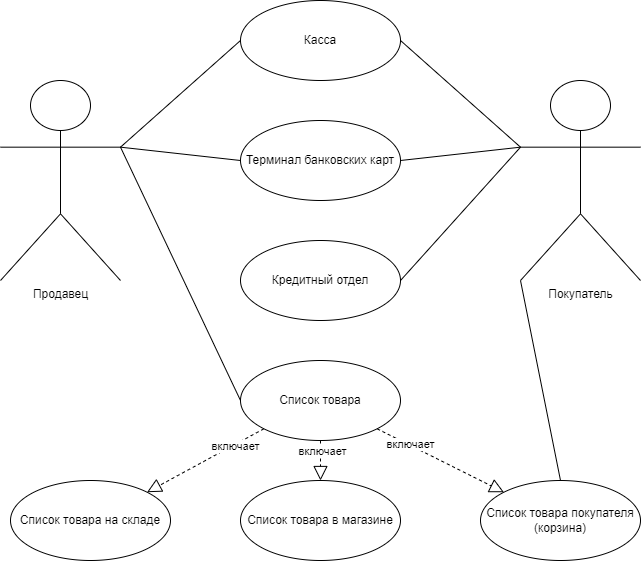

The diagram above was exported from draw.io. Its source (the exported page's mxGraphModel, read from the mxfile embedded in the PNG):
<mxGraphModel dx="1422" dy="786" grid="1" gridSize="10" guides="1" tooltips="1" connect="1" arrows="1" fold="1" page="1" pageScale="1" pageWidth="827" pageHeight="1169" math="0" shadow="0">
  <root>
    <mxCell id="F13vdwviY93tgcHMOZ2q-0" />
    <mxCell id="F13vdwviY93tgcHMOZ2q-1" parent="F13vdwviY93tgcHMOZ2q-0" />
    <mxCell id="epzMW-yRPd5iYCz0tOVi-0" value="Продавец" style="shape=umlActor;verticalLabelPosition=bottom;verticalAlign=top;html=1;" vertex="1" parent="F13vdwviY93tgcHMOZ2q-1">
      <mxGeometry x="80" y="160" width="120" height="200" as="geometry" />
    </mxCell>
    <mxCell id="epzMW-yRPd5iYCz0tOVi-1" value="Покупатель" style="shape=umlActor;verticalLabelPosition=bottom;verticalAlign=top;html=1;" vertex="1" parent="F13vdwviY93tgcHMOZ2q-1">
      <mxGeometry x="600" y="160" width="120" height="200" as="geometry" />
    </mxCell>
    <mxCell id="epzMW-yRPd5iYCz0tOVi-2" value="Касса" style="ellipse;whiteSpace=wrap;html=1;" vertex="1" parent="F13vdwviY93tgcHMOZ2q-1">
      <mxGeometry x="320" y="80" width="160" height="80" as="geometry" />
    </mxCell>
    <mxCell id="epzMW-yRPd5iYCz0tOVi-3" value="Терминал банковских карт" style="ellipse;whiteSpace=wrap;html=1;" vertex="1" parent="F13vdwviY93tgcHMOZ2q-1">
      <mxGeometry x="320" y="200" width="160" height="80" as="geometry" />
    </mxCell>
    <mxCell id="epzMW-yRPd5iYCz0tOVi-4" value="Кредитный отдел" style="ellipse;whiteSpace=wrap;html=1;" vertex="1" parent="F13vdwviY93tgcHMOZ2q-1">
      <mxGeometry x="320" y="320" width="160" height="80" as="geometry" />
    </mxCell>
    <mxCell id="epzMW-yRPd5iYCz0tOVi-5" value="Список товара" style="ellipse;whiteSpace=wrap;html=1;" vertex="1" parent="F13vdwviY93tgcHMOZ2q-1">
      <mxGeometry x="320" y="440" width="160" height="80" as="geometry" />
    </mxCell>
    <mxCell id="epzMW-yRPd5iYCz0tOVi-7" value="" style="endArrow=none;html=1;rounded=0;exitX=1;exitY=0.3333333333333333;exitDx=0;exitDy=0;exitPerimeter=0;entryX=0;entryY=0.5;entryDx=0;entryDy=0;" edge="1" parent="F13vdwviY93tgcHMOZ2q-1" source="epzMW-yRPd5iYCz0tOVi-0" target="epzMW-yRPd5iYCz0tOVi-2">
      <mxGeometry relative="1" as="geometry">
        <mxPoint x="110" y="460" as="sourcePoint" />
        <mxPoint x="270" y="460" as="targetPoint" />
      </mxGeometry>
    </mxCell>
    <mxCell id="epzMW-yRPd5iYCz0tOVi-10" value="" style="endArrow=none;html=1;rounded=0;exitX=1;exitY=0.3333333333333333;exitDx=0;exitDy=0;exitPerimeter=0;entryX=0;entryY=0.5;entryDx=0;entryDy=0;" edge="1" parent="F13vdwviY93tgcHMOZ2q-1" source="epzMW-yRPd5iYCz0tOVi-0" target="epzMW-yRPd5iYCz0tOVi-3">
      <mxGeometry relative="1" as="geometry">
        <mxPoint x="210" y="236.66666666666663" as="sourcePoint" />
        <mxPoint x="330" y="130" as="targetPoint" />
      </mxGeometry>
    </mxCell>
    <mxCell id="epzMW-yRPd5iYCz0tOVi-13" value="" style="endArrow=none;html=1;rounded=0;exitX=1;exitY=0.3333333333333333;exitDx=0;exitDy=0;exitPerimeter=0;entryX=0;entryY=0.5;entryDx=0;entryDy=0;" edge="1" parent="F13vdwviY93tgcHMOZ2q-1" source="epzMW-yRPd5iYCz0tOVi-0" target="epzMW-yRPd5iYCz0tOVi-5">
      <mxGeometry relative="1" as="geometry">
        <mxPoint x="210" y="236.66666666666663" as="sourcePoint" />
        <mxPoint x="330" y="250" as="targetPoint" />
      </mxGeometry>
    </mxCell>
    <mxCell id="epzMW-yRPd5iYCz0tOVi-16" value="" style="endArrow=none;html=1;rounded=0;exitX=0;exitY=0.3333333333333333;exitDx=0;exitDy=0;exitPerimeter=0;entryX=1;entryY=0.5;entryDx=0;entryDy=0;" edge="1" parent="F13vdwviY93tgcHMOZ2q-1" source="epzMW-yRPd5iYCz0tOVi-1" target="epzMW-yRPd5iYCz0tOVi-2">
      <mxGeometry relative="1" as="geometry">
        <mxPoint x="220" y="246.66666666666663" as="sourcePoint" />
        <mxPoint x="340" y="260" as="targetPoint" />
      </mxGeometry>
    </mxCell>
    <mxCell id="epzMW-yRPd5iYCz0tOVi-19" value="" style="endArrow=none;html=1;rounded=0;entryX=1;entryY=0.5;entryDx=0;entryDy=0;exitX=0;exitY=0.3333333333333333;exitDx=0;exitDy=0;exitPerimeter=0;" edge="1" parent="F13vdwviY93tgcHMOZ2q-1" source="epzMW-yRPd5iYCz0tOVi-1" target="epzMW-yRPd5iYCz0tOVi-3">
      <mxGeometry relative="1" as="geometry">
        <mxPoint x="600" y="230" as="sourcePoint" />
        <mxPoint x="350" y="270" as="targetPoint" />
      </mxGeometry>
    </mxCell>
    <mxCell id="epzMW-yRPd5iYCz0tOVi-22" value="" style="endArrow=none;html=1;rounded=0;entryX=1;entryY=0.5;entryDx=0;entryDy=0;exitX=0;exitY=0.3333333333333333;exitDx=0;exitDy=0;exitPerimeter=0;" edge="1" parent="F13vdwviY93tgcHMOZ2q-1" source="epzMW-yRPd5iYCz0tOVi-1" target="epzMW-yRPd5iYCz0tOVi-4">
      <mxGeometry relative="1" as="geometry">
        <mxPoint x="600" y="230" as="sourcePoint" />
        <mxPoint x="360" y="280" as="targetPoint" />
      </mxGeometry>
    </mxCell>
    <mxCell id="epzMW-yRPd5iYCz0tOVi-25" value="Список товара на складе" style="ellipse;whiteSpace=wrap;html=1;" vertex="1" parent="F13vdwviY93tgcHMOZ2q-1">
      <mxGeometry x="90" y="560" width="160" height="80" as="geometry" />
    </mxCell>
    <mxCell id="epzMW-yRPd5iYCz0tOVi-26" value="Список товара в магазине" style="ellipse;whiteSpace=wrap;html=1;" vertex="1" parent="F13vdwviY93tgcHMOZ2q-1">
      <mxGeometry x="320" y="560" width="160" height="80" as="geometry" />
    </mxCell>
    <mxCell id="epzMW-yRPd5iYCz0tOVi-27" value="Список товара покупателя (корзина)" style="ellipse;whiteSpace=wrap;html=1;" vertex="1" parent="F13vdwviY93tgcHMOZ2q-1">
      <mxGeometry x="560" y="560" width="160" height="80" as="geometry" />
    </mxCell>
    <mxCell id="epzMW-yRPd5iYCz0tOVi-34" value="" style="endArrow=block;dashed=1;endFill=0;endSize=12;html=1;rounded=0;exitX=0;exitY=1;exitDx=0;exitDy=0;entryX=1;entryY=0;entryDx=0;entryDy=0;" edge="1" parent="F13vdwviY93tgcHMOZ2q-1" source="epzMW-yRPd5iYCz0tOVi-5" target="epzMW-yRPd5iYCz0tOVi-25">
      <mxGeometry width="160" relative="1" as="geometry">
        <mxPoint x="150" y="730" as="sourcePoint" />
        <mxPoint x="310" y="730" as="targetPoint" />
      </mxGeometry>
    </mxCell>
    <mxCell id="epzMW-yRPd5iYCz0tOVi-35" value="включает" style="edgeLabel;html=1;align=center;verticalAlign=middle;resizable=0;points=[];" vertex="1" connectable="0" parent="epzMW-yRPd5iYCz0tOVi-34">
      <mxGeometry x="-0.4875" y="1" relative="1" as="geometry">
        <mxPoint as="offset" />
      </mxGeometry>
    </mxCell>
    <mxCell id="epzMW-yRPd5iYCz0tOVi-37" value="" style="endArrow=block;dashed=1;endFill=0;endSize=12;html=1;rounded=0;exitX=0.5;exitY=1;exitDx=0;exitDy=0;entryX=0.5;entryY=0;entryDx=0;entryDy=0;" edge="1" parent="F13vdwviY93tgcHMOZ2q-1" source="epzMW-yRPd5iYCz0tOVi-5" target="epzMW-yRPd5iYCz0tOVi-26">
      <mxGeometry width="160" relative="1" as="geometry">
        <mxPoint x="353.4314575050762" y="518.2842712474619" as="sourcePoint" />
        <mxPoint x="236.5685424949238" y="581.7157287525381" as="targetPoint" />
      </mxGeometry>
    </mxCell>
    <mxCell id="epzMW-yRPd5iYCz0tOVi-38" value="включает" style="edgeLabel;html=1;align=center;verticalAlign=middle;resizable=0;points=[];" vertex="1" connectable="0" parent="epzMW-yRPd5iYCz0tOVi-37">
      <mxGeometry x="-0.4875" y="1" relative="1" as="geometry">
        <mxPoint as="offset" />
      </mxGeometry>
    </mxCell>
    <mxCell id="epzMW-yRPd5iYCz0tOVi-39" value="" style="endArrow=block;dashed=1;endFill=0;endSize=12;html=1;rounded=0;exitX=1;exitY=1;exitDx=0;exitDy=0;entryX=0;entryY=0;entryDx=0;entryDy=0;" edge="1" parent="F13vdwviY93tgcHMOZ2q-1" source="epzMW-yRPd5iYCz0tOVi-5" target="epzMW-yRPd5iYCz0tOVi-27">
      <mxGeometry width="160" relative="1" as="geometry">
        <mxPoint x="363.4314575050762" y="528.2842712474619" as="sourcePoint" />
        <mxPoint x="246.5685424949238" y="591.7157287525381" as="targetPoint" />
      </mxGeometry>
    </mxCell>
    <mxCell id="epzMW-yRPd5iYCz0tOVi-40" value="включает" style="edgeLabel;html=1;align=center;verticalAlign=middle;resizable=0;points=[];" vertex="1" connectable="0" parent="epzMW-yRPd5iYCz0tOVi-39">
      <mxGeometry x="-0.4875" y="1" relative="1" as="geometry">
        <mxPoint as="offset" />
      </mxGeometry>
    </mxCell>
    <mxCell id="epzMW-yRPd5iYCz0tOVi-41" value="" style="endArrow=none;html=1;rounded=0;entryX=0.5;entryY=0;entryDx=0;entryDy=0;exitX=0;exitY=1;exitDx=0;exitDy=0;exitPerimeter=0;" edge="1" parent="F13vdwviY93tgcHMOZ2q-1" source="epzMW-yRPd5iYCz0tOVi-1" target="epzMW-yRPd5iYCz0tOVi-27">
      <mxGeometry relative="1" as="geometry">
        <mxPoint x="610" y="236.66666666666663" as="sourcePoint" />
        <mxPoint x="490" y="370" as="targetPoint" />
      </mxGeometry>
    </mxCell>
  </root>
</mxGraphModel>